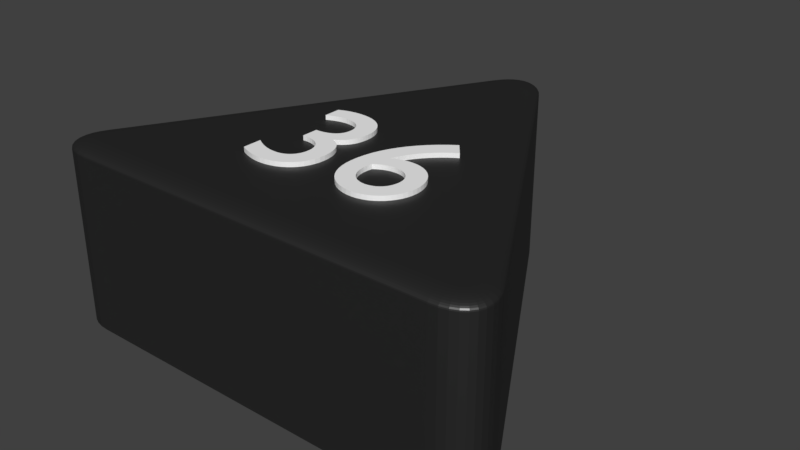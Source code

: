 # Source: dreieck_36_schwarz.blend  (saved by Blender 2.79.0; exported with 4.5.12 LTS)
import bpy
from mathutils import Matrix  # noqa: F401  (used for matrix-valued properties, if any)

bpy.ops.wm.read_factory_settings(use_empty=True)
scene = bpy.context.scene
scene.name = 'Scene'

# ---- collections
col_collection_1 = bpy.data.collections.new('Collection 1'); scene.collection.children.link(col_collection_1)

# ---- materials (node trees are filled in below, after node groups)
mat_material_001 = bpy.data.materials.new('Material.001')
mat_material_001.alpha_threshold = 0.0
mat_material_001.roughness = 0.5
mat_material_005 = bpy.data.materials.new('Material.005')
mat_material_005.alpha_threshold = 0.0
mat_material_005.roughness = 0.5
mat_material_006 = bpy.data.materials.new('Material.006')
mat_material_006.alpha_threshold = 0.0
mat_material_006.roughness = 0.5

# ---- material node trees
mat_material_001.use_nodes = True; mat_material_001.node_tree.nodes.clear()
_N = mat_material_001.node_tree.nodes; _L = mat_material_001.node_tree.links
n0 = _N.new('ShaderNodeBsdfDiffuse'); n0.name = 'Diffuse BSDF'; n0.location = (10, 300)
n0.inputs[0].default_value = (0.01298, 0.01298, 0.01298, 1.0)
n1 = _N.new('ShaderNodeOutputMaterial'); n1.name = 'Material Output'; n1.location = (383, 229)
n2 = _N.new('ShaderNodeBsdfAnisotropic'); n2.name = 'Glossy BSDF'; n2.location = (9, 167)
n2.distribution = 'GGX'
n2.inputs[1].default_value = 0.4472
n3 = _N.new('ShaderNodeMixShader'); n3.name = 'Mix Shader'; n3.location = (208, 244)
n3.inputs[0].default_value = 0.1
_L.new(n0.outputs[0], n3.inputs[1])
_L.new(n2.outputs[0], n3.inputs[2])
_L.new(n3.outputs[0], n1.inputs[0])
n1.is_active_output = True
mat_material_005.use_nodes = True; mat_material_005.node_tree.nodes.clear()
_N = mat_material_005.node_tree.nodes; _L = mat_material_005.node_tree.links
n0 = _N.new('ShaderNodeBsdfDiffuse'); n0.name = 'Diffuse BSDF'; n0.location = (10, 300)
n0.inputs[0].default_value = (1.0, 1.0, 1.0, 1.0)
n1 = _N.new('ShaderNodeOutputMaterial'); n1.name = 'Material Output'; n1.location = (383, 229)
n2 = _N.new('ShaderNodeBsdfAnisotropic'); n2.name = 'Glossy BSDF'; n2.location = (9, 167)
n2.distribution = 'GGX'
n2.inputs[1].default_value = 0.4472
n3 = _N.new('ShaderNodeMixShader'); n3.name = 'Mix Shader'; n3.location = (208, 244)
n3.inputs[0].default_value = 0.1
_L.new(n0.outputs[0], n3.inputs[1])
_L.new(n2.outputs[0], n3.inputs[2])
_L.new(n3.outputs[0], n1.inputs[0])
n1.is_active_output = True
mat_material_006.use_nodes = True; mat_material_006.node_tree.nodes.clear()
_N = mat_material_006.node_tree.nodes; _L = mat_material_006.node_tree.links
n0 = _N.new('ShaderNodeOutputMaterial'); n0.name = 'Material Output'; n0.location = (412, 300)
n1 = _N.new('ShaderNodeBsdfDiffuse'); n1.name = 'Diffuse BSDF'; n1.location = (-38, 472)
n1.inputs[0].default_value = (1.0, 1.0, 1.0, 1.0)
n2 = _N.new('ShaderNodeMixShader'); n2.name = 'Mix Shader'; n2.location = (192, 357)
n2.inputs[0].default_value = 0.1
n3 = _N.new('ShaderNodeBsdfAnisotropic'); n3.name = 'Glossy BSDF'; n3.location = (-35, 216)
n3.distribution = 'GGX'
n3.inputs[1].default_value = 0.4472
_L.new(n1.outputs[0], n2.inputs[1])
_L.new(n2.outputs[0], n0.inputs[0])
_L.new(n3.outputs[0], n2.inputs[2])
n0.is_active_output = True

# ---- world
world_world = bpy.data.worlds.new('World'); scene.world = world_world
world_world.color = (0.05088, 0.05088, 0.05088)
world_world.use_sun_shadow = False
world_world.sun_shadow_jitter_overblur = 0.0
world_world.cycles.sampling_method = 'MANUAL'

# ---- meshes
me_cylinder = bpy.data.meshes.new('Cylinder')
me_cylinder.from_pydata([(-0.1, 0.8268, -1.0), (0.1, 0.8268, -1.0), (-0.08313, 0.8518, -1.0), (-0.0642, 0.8718, -1.0), (-0.0437, 0.8866, -1.0), (-0.02212, 0.8955, -1.0), (-7.451e-09, 0.8985, -1.0), (0.02212, 0.8955, -1.0), (0.0437, 0.8866, -1.0), (0.0642, 0.8718, -1.0), (0.08313, 0.8518, -1.0), (0.766, -0.3268, -1.0), (0.666, -0.5, -1.0), (0.7792, -0.3539, -1.0), (0.7871, -0.3803, -1.0), (0.7896, -0.4054, -1.0), (0.7866, -0.4286, -1.0), (0.7782, -0.4493, -1.0), (0.7645, -0.4669, -1.0), (0.7459, -0.4811, -1.0), (0.7229, -0.4915, -1.0), (0.6961, -0.4979, -1.0), (-0.666, -0.5, -1.0), (-0.766, -0.3268, -1.0), (-0.6961, -0.4979, -1.0), (-0.7229, -0.4915, -1.0), (-0.7459, -0.4811, -1.0), (-0.7645, -0.4669, -1.0), (-0.7782, -0.4493, -1.0), (-0.7866, -0.4286, -1.0), (-0.7896, -0.4054, -1.0), (-0.7871, -0.3803, -1.0), (-0.7792, -0.3539, -1.0), (0.03214, 0.7843, 1.0), (0.1, 0.8268, 0.92), (0.04275, 0.791, 0.999), (0.05311, 0.7975, 0.9961), (0.06295, 0.8036, 0.9913), (0.07203, 0.8093, 0.9847), (0.08012, 0.8144, 0.9766), (0.08704, 0.8187, 0.967), (0.0926, 0.8222, 0.9563), (0.09668, 0.8247, 0.9447), (0.09916, 0.8263, 0.9325), (-0.03214, 0.7843, 1.0), (-0.1, 0.8268, 0.92), (-0.04275, 0.791, 0.999), (-0.05311, 0.7975, 0.9961), (-0.06295, 0.8036, 0.9913), (-0.07203, 0.8093, 0.9847), (-0.08012, 0.8144, 0.9766), (-0.08704, 0.8187, 0.967), (-0.0926, 0.8222, 0.9563), (-0.09668, 0.8247, 0.9447), (-0.09916, 0.8263, 0.9325), (0.02047, 0.8016, 1.0), (0.08313, 0.8518, 0.92), (0.03027, 0.8094, 0.999), (0.03983, 0.8171, 0.9961), (0.04891, 0.8244, 0.9913), (0.0573, 0.8311, 0.9847), (0.06477, 0.8371, 0.9766), (0.07116, 0.8422, 0.967), (0.0763, 0.8463, 0.9563), (0.08006, 0.8493, 0.9447), (0.08235, 0.8511, 0.9325), (0.01128, 0.8113, 1.0), (0.0642, 0.8718, 0.92), (0.01956, 0.8208, 0.999), (0.02764, 0.83, 0.9961), (0.03531, 0.8388, 0.9913), (0.04239, 0.8469, 0.9847), (0.0487, 0.8541, 0.9766), (0.0541, 0.8603, 0.967), (0.05844, 0.8652, 0.9563), (0.06161, 0.8689, 0.9447), (0.06355, 0.8711, 0.9325), (0.004518, 0.8162, 1.0), (0.0437, 0.8866, 0.92), (0.01065, 0.8272, 0.999), (0.01663, 0.8379, 0.9961), (0.02231, 0.8481, 0.9913), (0.02755, 0.8576, 0.9847), (0.03222, 0.8659, 0.9766), (0.03622, 0.8731, 0.967), (0.03943, 0.8789, 0.9563), (0.04178, 0.8831, 0.9447), (0.04322, 0.8857, 0.9325), (0.001011, 0.8177, 1.0), (0.02212, 0.8955, 0.92), (0.004314, 0.8298, 0.999), (0.007535, 0.8417, 0.9961), (0.0106, 0.853, 0.9913), (0.01342, 0.8634, 0.9847), (0.01594, 0.8727, 0.9766), (0.01809, 0.8807, 0.967), (0.01982, 0.887, 0.9563), (0.02109, 0.8917, 0.9447), (0.02186, 0.8946, 0.9325), (-1.397e-08, 0.8178, 1.0), (-7.451e-09, 0.8985, 0.92), (-1.298e-08, 0.8304, 0.999), (-1.199e-08, 0.8427, 0.9961), (-1.106e-08, 0.8545, 0.9913), (-1.024e-08, 0.8653, 0.9847), (-9.313e-09, 0.8749, 0.9766), (-8.615e-09, 0.8831, 0.967), (-8.149e-09, 0.8897, 0.9563), (-7.8e-09, 0.8946, 0.9447), (-7.567e-09, 0.8975, 0.9325), (-0.001011, 0.8177, 1.0), (-0.02212, 0.8955, 0.92), (-0.004314, 0.8298, 0.999), (-0.007535, 0.8417, 0.9961), (-0.0106, 0.853, 0.9913), (-0.01342, 0.8634, 0.9847), (-0.01594, 0.8727, 0.9766), (-0.01809, 0.8807, 0.967), (-0.01982, 0.887, 0.9563), (-0.02109, 0.8917, 0.9447), (-0.02186, 0.8946, 0.9325), (-0.004518, 0.8162, 1.0), (-0.0437, 0.8866, 0.92), (-0.01065, 0.8272, 0.999), (-0.01663, 0.8379, 0.9961), (-0.02231, 0.8481, 0.9913), (-0.02755, 0.8576, 0.9847), (-0.03222, 0.8659, 0.9766), (-0.03622, 0.8731, 0.967), (-0.03943, 0.8789, 0.9563), (-0.04178, 0.8831, 0.9447), (-0.04322, 0.8857, 0.9325), (-0.01128, 0.8113, 1.0), (-0.0642, 0.8718, 0.92), (-0.01956, 0.8208, 0.999), (-0.02764, 0.83, 0.9961), (-0.03531, 0.8388, 0.9913), (-0.04239, 0.8469, 0.9847), (-0.0487, 0.8541, 0.9766), (-0.0541, 0.8603, 0.967), (-0.05844, 0.8652, 0.9563), (-0.06161, 0.8689, 0.9447), (-0.06355, 0.8711, 0.9325), (-0.02047, 0.8016, 1.0), (-0.08313, 0.8518, 0.92), (-0.03027, 0.8094, 0.999), (-0.03983, 0.8171, 0.9961), (-0.04891, 0.8244, 0.9913), (-0.0573, 0.8311, 0.9847), (-0.06477, 0.8371, 0.9766), (-0.07116, 0.8422, 0.967), (-0.0763, 0.8463, 0.9563), (-0.08006, 0.8493, 0.9447), (-0.08235, 0.8511, 0.9325), (0.6632, -0.42, 1.0), (0.666, -0.5, 0.92), (0.6636, -0.4325, 0.999), (0.6641, -0.4447, 0.9961), (0.6645, -0.4563, 0.9913), (0.6649, -0.467, 0.9847), (0.6652, -0.4766, 0.9766), (0.6655, -0.4847, 0.967), (0.6657, -0.4913, 0.9563), (0.6659, -0.4961, 0.9447), (0.666, -0.499, 0.9325), (0.6953, -0.3643, 1.0), (0.766, -0.3268, 0.92), (0.7064, -0.3585, 0.999), (0.7172, -0.3527, 0.9961), (0.7274, -0.3473, 0.9913), (0.7369, -0.3423, 0.9847), (0.7453, -0.3378, 0.9766), (0.7525, -0.334, 0.967), (0.7583, -0.3309, 0.9563), (0.7626, -0.3286, 0.9447), (0.7652, -0.3273, 0.9325), (0.684, -0.4185, 1.0), (0.6961, -0.4979, 0.92), (0.6859, -0.4309, 0.999), (0.6877, -0.443, 0.9961), (0.6895, -0.4545, 0.9913), (0.6911, -0.4652, 0.9847), (0.6925, -0.4746, 0.9766), (0.6938, -0.4827, 0.967), (0.6948, -0.4892, 0.9563), (0.6955, -0.494, 0.9447), (0.6959, -0.4969, 0.9325), (0.697, -0.4154, 1.0), (0.7229, -0.4915, 0.92), (0.7011, -0.4273, 0.999), (0.705, -0.439, 0.9961), (0.7088, -0.45, 0.9913), (0.7122, -0.4602, 0.9847), (0.7153, -0.4692, 0.9766), (0.718, -0.477, 0.967), (0.7201, -0.4832, 0.9563), (0.7217, -0.4878, 0.9447), (0.7226, -0.4906, 0.9325), (0.7046, -0.412, 1.0), (0.7459, -0.4811, 0.92), (0.7111, -0.4228, 0.999), (0.7174, -0.4334, 0.9961), (0.7234, -0.4434, 0.9913), (0.7289, -0.4526, 0.9847), (0.7338, -0.4609, 0.9766), (0.738, -0.4679, 0.967), (0.7414, -0.4736, 0.9563), (0.7439, -0.4777, 0.9447), (0.7454, -0.4803, 0.9325), (0.7076, -0.4097, 1.0), (0.7645, -0.4669, 0.92), (0.7165, -0.4187, 0.999), (0.7252, -0.4274, 0.9961), (0.7334, -0.4357, 0.9913), (0.741, -0.4433, 0.9847), (0.7478, -0.4502, 0.9766), (0.7536, -0.456, 0.967), (0.7583, -0.4607, 0.9563), (0.7617, -0.4641, 0.9447), (0.7638, -0.4662, 0.9325), (0.7082, -0.4089, 1.0), (0.7782, -0.4493, 0.92), (0.7192, -0.4152, 0.999), (0.7298, -0.4214, 0.9961), (0.74, -0.4272, 0.9913), (0.7493, -0.4326, 0.9847), (0.7577, -0.4374, 0.9766), (0.7648, -0.4416, 0.967), (0.7705, -0.4449, 0.9563), (0.7747, -0.4473, 0.9447), (0.7773, -0.4488, 0.9325), (0.7086, -0.408, 1.0), (0.7866, -0.4286, 0.92), (0.7208, -0.4112, 0.999), (0.7327, -0.4143, 0.9961), (0.744, -0.4173, 0.9913), (0.7545, -0.4201, 0.9847), (0.7638, -0.4226, 0.9766), (0.7717, -0.4247, 0.967), (0.7781, -0.4264, 0.9563), (0.7828, -0.4276, 0.9447), (0.7856, -0.4283, 0.9325), (0.7091, -0.4042, 1.0), (0.7896, -0.4054, 0.92), (0.7217, -0.4044, 0.999), (0.734, -0.4046, 0.9961), (0.7457, -0.4048, 0.9913), (0.7564, -0.4049, 0.9847), (0.766, -0.4051, 0.9766), (0.7742, -0.4052, 0.967), (0.7809, -0.4053, 0.9563), (0.7857, -0.4054, 0.9447), (0.7886, -0.4054, 0.9325), (0.7083, -0.3959, 1.0), (0.7871, -0.3803, 0.92), (0.7206, -0.3935, 0.999), (0.7327, -0.3911, 0.9961), (0.7441, -0.3888, 0.9913), (0.7546, -0.3867, 0.9847), (0.764, -0.3849, 0.9766), (0.7721, -0.3833, 0.967), (0.7785, -0.382, 0.9563), (0.7833, -0.3811, 0.9447), (0.7862, -0.3805, 0.9325), (0.7044, -0.3831, 1.0), (0.7792, -0.3539, 0.92), (0.7161, -0.3785, 0.999), (0.7275, -0.3741, 0.9961), (0.7384, -0.3698, 0.9913), (0.7484, -0.3659, 0.9847), (0.7573, -0.3624, 0.9766), (0.7649, -0.3595, 0.967), (0.7711, -0.3571, 0.9563), (0.7755, -0.3553, 0.9447), (0.7783, -0.3542, 0.9325), (-0.6953, -0.3643, 1.0), (-0.766, -0.3268, 0.92), (-0.7064, -0.3585, 0.999), (-0.7172, -0.3527, 0.9961), (-0.7274, -0.3473, 0.9913), (-0.7369, -0.3423, 0.9847), (-0.7453, -0.3378, 0.9766), (-0.7525, -0.334, 0.967), (-0.7583, -0.3309, 0.9563), (-0.7626, -0.3286, 0.9447), (-0.7652, -0.3273, 0.9325), (-0.6632, -0.42, 1.0), (-0.666, -0.5, 0.92), (-0.6636, -0.4325, 0.999), (-0.6641, -0.4447, 0.9961), (-0.6645, -0.4563, 0.9913), (-0.6649, -0.467, 0.9847), (-0.6652, -0.4766, 0.9766), (-0.6655, -0.4847, 0.967), (-0.6657, -0.4913, 0.9563), (-0.6659, -0.4961, 0.9447), (-0.666, -0.499, 0.9325), (-0.7044, -0.3831, 1.0), (-0.7792, -0.3539, 0.92), (-0.7161, -0.3785, 0.999), (-0.7275, -0.3741, 0.9961), (-0.7384, -0.3698, 0.9913), (-0.7484, -0.3659, 0.9847), (-0.7573, -0.3624, 0.9766), (-0.7649, -0.3595, 0.967), (-0.7711, -0.3571, 0.9563), (-0.7755, -0.3553, 0.9447), (-0.7783, -0.3542, 0.9325), (-0.7083, -0.3959, 1.0), (-0.7871, -0.3803, 0.92), (-0.7206, -0.3935, 0.999), (-0.7327, -0.3911, 0.9961), (-0.7441, -0.3888, 0.9913), (-0.7546, -0.3867, 0.9847), (-0.764, -0.3849, 0.9766), (-0.7721, -0.3833, 0.967), (-0.7785, -0.382, 0.9563), (-0.7833, -0.3811, 0.9447), (-0.7862, -0.3805, 0.9325), (-0.7091, -0.4042, 1.0), (-0.7896, -0.4054, 0.92), (-0.7217, -0.4044, 0.999), (-0.734, -0.4046, 0.9961), (-0.7457, -0.4048, 0.9913), (-0.7564, -0.4049, 0.9847), (-0.766, -0.4051, 0.9766), (-0.7742, -0.4052, 0.967), (-0.7809, -0.4053, 0.9563), (-0.7857, -0.4054, 0.9447), (-0.7886, -0.4054, 0.9325), (-0.7086, -0.408, 1.0), (-0.7866, -0.4286, 0.92), (-0.7208, -0.4112, 0.999), (-0.7327, -0.4143, 0.9961), (-0.744, -0.4173, 0.9913), (-0.7545, -0.4201, 0.9847), (-0.7638, -0.4226, 0.9766), (-0.7717, -0.4247, 0.967), (-0.7781, -0.4264, 0.9563), (-0.7828, -0.4276, 0.9447), (-0.7856, -0.4283, 0.9325), (-0.7082, -0.4089, 1.0), (-0.7782, -0.4493, 0.92), (-0.7192, -0.4152, 0.999), (-0.7298, -0.4214, 0.9961), (-0.74, -0.4272, 0.9913), (-0.7493, -0.4326, 0.9847), (-0.7577, -0.4374, 0.9766), (-0.7648, -0.4416, 0.967), (-0.7705, -0.4449, 0.9563), (-0.7747, -0.4473, 0.9447), (-0.7773, -0.4488, 0.9325), (-0.7076, -0.4097, 1.0), (-0.7645, -0.4669, 0.92), (-0.7165, -0.4187, 0.999), (-0.7252, -0.4274, 0.9961), (-0.7334, -0.4357, 0.9913), (-0.741, -0.4433, 0.9847), (-0.7478, -0.4502, 0.9766), (-0.7536, -0.456, 0.967), (-0.7583, -0.4607, 0.9563), (-0.7617, -0.4641, 0.9447), (-0.7638, -0.4662, 0.9325), (-0.7046, -0.412, 1.0), (-0.7459, -0.4811, 0.92), (-0.7111, -0.4228, 0.999), (-0.7174, -0.4334, 0.9961), (-0.7234, -0.4434, 0.9913), (-0.7289, -0.4526, 0.9847), (-0.7338, -0.4609, 0.9766), (-0.738, -0.4679, 0.967), (-0.7414, -0.4736, 0.9563), (-0.7439, -0.4777, 0.9447), (-0.7454, -0.4803, 0.9325), (-0.697, -0.4154, 1.0), (-0.7229, -0.4915, 0.92), (-0.7011, -0.4273, 0.999), (-0.705, -0.439, 0.9961), (-0.7088, -0.45, 0.9913), (-0.7122, -0.4602, 0.9847), (-0.7153, -0.4692, 0.9766), (-0.718, -0.477, 0.967), (-0.7201, -0.4832, 0.9563), (-0.7217, -0.4878, 0.9447), (-0.7226, -0.4906, 0.9325), (-0.684, -0.4185, 1.0), (-0.6961, -0.4979, 0.92), (-0.6859, -0.4309, 0.999), (-0.6877, -0.443, 0.9961), (-0.6895, -0.4545, 0.9913), (-0.6911, -0.4652, 0.9847), (-0.6925, -0.4746, 0.9766), (-0.6938, -0.4827, 0.967), (-0.6948, -0.4892, 0.9563), (-0.6955, -0.494, 0.9447), (-0.6959, -0.4969, 0.9325), (0.2102, 0.2255, 1.05), (0.183, 0.206, 1.05), (0.1579, 0.1852, 1.05), (0.1351, 0.1633, 1.05), (0.1146, 0.1403, 1.05), (0.0963, 0.1164, 1.05), (0.08037, 0.09169, 1.05), (0.06679, 0.06627, 1.05), (0.05561, 0.04026, 1.05), (0.04686, 0.01376, 1.05), (0.04056, -0.01312, 1.05), (0.03676, -0.04028, 1.05), (0.03549, -0.06759, 1.05), (0.03666, -0.09, 1.05), (0.0401, -0.1111, 1.05), (0.0457, -0.1307, 1.05), (0.05336, -0.1487, 1.05), (0.06298, -0.1651, 1.05), (0.07445, -0.1796, 1.05), (0.08766, -0.1922, 1.05), (0.1025, -0.2028, 1.05), (0.1189, -0.2112, 1.05), (0.1367, -0.2174, 1.05), (0.1559, -0.2212, 1.05), (0.1763, -0.2225, 1.05), (0.1935, -0.2213, 1.05), (0.21, -0.2177, 1.05), (0.2258, -0.2121, 1.05), (0.2406, -0.2044, 1.05), (0.2543, -0.1949, 1.05), (0.2668, -0.1838, 1.05), (0.2777, -0.1712, 1.05), (0.2871, -0.1573, 1.05), (0.2946, -0.1423, 1.05), (0.3002, -0.1262, 1.05), (0.3037, -0.1094, 1.05), (0.3049, -0.09191, 1.05), (0.3039, -0.07421, 1.05), (0.3007, -0.05737, 1.05), (0.2956, -0.0415, 1.05), (0.2887, -0.02675, 1.05), (0.2801, -0.01324, 1.05), (0.27, -0.001112, 1.05), (0.2583, 0.009513, 1.05), (0.2454, 0.0185, 1.05), (0.2312, 0.02572, 1.05), (0.216, 0.03104, 1.05), (0.1997, 0.03432, 1.05), (0.1827, 0.03545, 1.05), (0.1756, 0.03527, 1.05), (0.1688, 0.03474, 1.05), (0.1623, 0.03391, 1.05), (0.156, 0.03279, 1.05), (0.1499, 0.03143, 1.05), (0.1441, 0.02985, 1.05), (0.1386, 0.02808, 1.05), (0.1332, 0.02616, 1.05), (0.1281, 0.02411, 1.05), (0.1233, 0.02197, 1.05), (0.1186, 0.01976, 1.05), (0.1142, 0.01753, 1.05), (0.1194, 0.03276, 1.05), (0.1261, 0.048, 1.05), (0.134, 0.06314, 1.05), (0.1432, 0.07807, 1.05), (0.1535, 0.09269, 1.05), (0.1648, 0.1069, 1.05), (0.177, 0.1206, 1.05), (0.19, 0.1336, 1.05), (0.2037, 0.146, 1.05), (0.218, 0.1575, 1.05), (0.2328, 0.168, 1.05), (0.248, 0.1775, 1.05), (0.1008, -0.04711, 1.05), (0.1074, -0.04289, 1.05), (0.1136, -0.03918, 1.05), (0.1194, -0.03595, 1.05), (0.1249, -0.03317, 1.05), (0.1303, -0.03082, 1.05), (0.1356, -0.02887, 1.05), (0.1408, -0.02729, 1.05), (0.1461, -0.02606, 1.05), (0.1516, -0.02515, 1.05), (0.1573, -0.02453, 1.05), (0.1634, -0.02418, 1.05), (0.1699, -0.02407, 1.05), (0.18, -0.02466, 1.05), (0.1897, -0.02638, 1.05), (0.1987, -0.02917, 1.05), (0.2071, -0.03296, 1.05), (0.2148, -0.03768, 1.05), (0.2216, -0.04327, 1.05), (0.2276, -0.04966, 1.05), (0.2327, -0.05678, 1.05), (0.2368, -0.06457, 1.05), (0.2397, -0.07296, 1.05), (0.2416, -0.08188, 1.05), (0.2422, -0.09127, 1.05), (0.2416, -0.1017, 1.05), (0.2399, -0.1115, 1.05), (0.2372, -0.1206, 1.05), (0.2334, -0.1289, 1.05), (0.2286, -0.1365, 1.05), (0.2229, -0.1432, 1.05), (0.2164, -0.149, 1.05), (0.209, -0.1539, 1.05), (0.2009, -0.1578, 1.05), (0.1921, -0.1606, 1.05), (0.1826, -0.1624, 1.05), (0.1724, -0.163, 1.05), (0.1612, -0.162, 1.05), (0.1502, -0.1593, 1.05), (0.1397, -0.1549, 1.05), (0.13, -0.1488, 1.05), (0.1211, -0.1412, 1.05), (0.1133, -0.1319, 1.05), (0.1068, -0.1212, 1.05), (0.1019, -0.109, 1.05), (0.09856, -0.09545, 1.05), (0.09714, -0.08058, 1.05), (0.09782, -0.06445, 1.05), (0.2102, 0.2255, 0.95), (0.183, 0.206, 0.95), (0.1579, 0.1852, 0.95), (0.1351, 0.1633, 0.95), (0.1146, 0.1403, 0.95), (0.0963, 0.1164, 0.95), (0.08037, 0.09169, 0.95), (0.06679, 0.06627, 0.95), (0.05561, 0.04026, 0.95), (0.04686, 0.01376, 0.95), (0.04056, -0.01312, 0.95), (0.03676, -0.04028, 0.95), (0.03549, -0.06759, 0.95), (0.03666, -0.09, 0.95), (0.0401, -0.1111, 0.95), (0.0457, -0.1307, 0.95), (0.05336, -0.1487, 0.95), (0.06298, -0.1651, 0.95), (0.07445, -0.1796, 0.95), (0.08766, -0.1922, 0.95), (0.1025, -0.2028, 0.95), (0.1189, -0.2112, 0.95), (0.1367, -0.2174, 0.95), (0.1559, -0.2212, 0.95), (0.1763, -0.2225, 0.95), (0.1935, -0.2213, 0.95), (0.21, -0.2177, 0.95), (0.2258, -0.2121, 0.95), (0.2406, -0.2044, 0.95), (0.2543, -0.1949, 0.95), (0.2668, -0.1838, 0.95), (0.2777, -0.1712, 0.95), (0.2871, -0.1573, 0.95), (0.2946, -0.1423, 0.95), (0.3002, -0.1262, 0.95), (0.3037, -0.1094, 0.95), (0.3049, -0.09191, 0.95), (0.3039, -0.07421, 0.95), (0.3007, -0.05737, 0.95), (0.2956, -0.0415, 0.95), (0.2887, -0.02675, 0.95), (0.2801, -0.01324, 0.95), (0.27, -0.001112, 0.95), (0.2583, 0.009513, 0.95), (0.2454, 0.0185, 0.95), (0.2312, 0.02572, 0.95), (0.216, 0.03104, 0.95), (0.1997, 0.03432, 0.95), (0.1827, 0.03545, 0.95), (0.1756, 0.03527, 0.95), (0.1688, 0.03474, 0.95), (0.1623, 0.03391, 0.95), (0.156, 0.03279, 0.95), (0.1499, 0.03143, 0.95), (0.1441, 0.02985, 0.95), (0.1386, 0.02808, 0.95), (0.1332, 0.02616, 0.95), (0.1281, 0.02411, 0.95), (0.1233, 0.02197, 0.95), (0.1186, 0.01976, 0.95), (0.1142, 0.01753, 0.95), (0.1194, 0.03276, 0.95), (0.1261, 0.048, 0.95), (0.134, 0.06314, 0.95), (0.1432, 0.07807, 0.95), (0.1535, 0.09269, 0.95), (0.1648, 0.1069, 0.95), (0.177, 0.1206, 0.95), (0.19, 0.1336, 0.95), (0.2037, 0.146, 0.95), (0.218, 0.1575, 0.95), (0.2328, 0.168, 0.95), (0.248, 0.1775, 0.95), (0.1008, -0.04711, 0.95), (0.1074, -0.04289, 0.95), (0.1136, -0.03918, 0.95), (0.1194, -0.03595, 0.95), (0.1249, -0.03317, 0.95), (0.1303, -0.03082, 0.95), (0.1356, -0.02887, 0.95), (0.1408, -0.02729, 0.95), (0.1461, -0.02606, 0.95), (0.1516, -0.02515, 0.95), (0.1573, -0.02453, 0.95), (0.1634, -0.02418, 0.95), (0.1699, -0.02407, 0.95), (0.18, -0.02466, 0.95), (0.1897, -0.02638, 0.95), (0.1987, -0.02917, 0.95), (0.2071, -0.03296, 0.95), (0.2148, -0.03768, 0.95), (0.2216, -0.04327, 0.95), (0.2276, -0.04966, 0.95), (0.2327, -0.05678, 0.95), (0.2368, -0.06457, 0.95), (0.2397, -0.07296, 0.95), (0.2416, -0.08188, 0.95), (0.2422, -0.09127, 0.95), (0.2416, -0.1017, 0.95), (0.2399, -0.1115, 0.95), (0.2372, -0.1206, 0.95), (0.2334, -0.1289, 0.95), (0.2286, -0.1365, 0.95), (0.2229, -0.1432, 0.95), (0.2164, -0.149, 0.95), (0.209, -0.1539, 0.95), (0.2009, -0.1578, 0.95), (0.1921, -0.1606, 0.95), (0.1826, -0.1624, 0.95), (0.1724, -0.163, 0.95), (0.1612, -0.162, 0.95), (0.1502, -0.1593, 0.95), (0.1397, -0.1549, 0.95), (0.13, -0.1488, 0.95), (0.1211, -0.1412, 0.95), (0.1133, -0.1319, 0.95), (0.1068, -0.1212, 0.95), (0.1019, -0.109, 0.95), (0.09856, -0.09545, 0.95), (0.09714, -0.08058, 0.95), (0.09782, -0.06445, 0.95), (-0.2667, 0.1479, 1.05), (-0.2594, 0.1511, 1.05), (-0.2524, 0.154, 1.05), (-0.2457, 0.1565, 1.05), (-0.2393, 0.1587, 1.05), (-0.2332, 0.1606, 1.05), (-0.2272, 0.1622, 1.05), (-0.2213, 0.1636, 1.05), (-0.2156, 0.1647, 1.05), (-0.2098, 0.1655, 1.05), (-0.2041, 0.166, 1.05), (-0.1983, 0.1664, 1.05), (-0.1925, 0.1665, 1.05), (-0.1813, 0.166, 1.05), (-0.1709, 0.1645, 1.05), (-0.1612, 0.162, 1.05), (-0.1524, 0.1585, 1.05), (-0.1445, 0.1542, 1.05), (-0.1374, 0.149, 1.05), (-0.1314, 0.1429, 1.05), (-0.1263, 0.1361, 1.05), (-0.1223, 0.1284, 1.05), (-0.1193, 0.12, 1.05), (-0.1175, 0.111, 1.05), (-0.1169, 0.1012, 1.05), (-0.1175, 0.09162, 1.05), (-0.1193, 0.08274, 1.05), (-0.1223, 0.07457, 1.05), (-0.1265, 0.06714, 1.05), (-0.1319, 0.0605, 1.05), (-0.1385, 0.05465, 1.05), (-0.1463, 0.04962, 1.05), (-0.1553, 0.04546, 1.05), (-0.1655, 0.04217, 1.05), (-0.1769, 0.03978, 1.05), (-0.1895, 0.03834, 1.05), (-0.2033, 0.03785, 1.05), (-0.2033, -0.01975, 1.05), (-0.1885, -0.0197, 1.05), (-0.1749, -0.02107, 1.05), (-0.1626, -0.02377, 1.05), (-0.1515, -0.02772, 1.05), (-0.1418, -0.03281, 1.05), (-0.1333, -0.03895, 1.05), (-0.1262, -0.04606, 1.05), (-0.1203, -0.05403, 1.05), (-0.1158, -0.06277, 1.05), (-0.1125, -0.0722, 1.05), (-0.1106, -0.08221, 1.05), (-0.1099, -0.09271, 1.05), (-0.1105, -0.103, 1.05), (-0.1121, -0.1125, 1.05), (-0.1149, -0.1214, 1.05), (-0.1186, -0.1296, 1.05), (-0.1234, -0.1369, 1.05), (-0.129, -0.1434, 1.05), (-0.1356, -0.1491, 1.05), (-0.143, -0.1538, 1.05), (-0.1512, -0.1575, 1.05), (-0.1602, -0.1602, 1.05), (-0.1699, -0.1619, 1.05), (-0.1803, -0.1625, 1.05), (-0.1883, -0.1622, 1.05), (-0.1963, -0.1616, 1.05), (-0.2043, -0.1604, 1.05), (-0.2124, -0.1588, 1.05), (-0.2204, -0.1568, 1.05), (-0.2285, -0.1542, 1.05), (-0.2366, -0.1512, 1.05), (-0.2447, -0.1478, 1.05), (-0.2528, -0.1438, 1.05), (-0.261, -0.1394, 1.05), (-0.2693, -0.1346, 1.05), (-0.2776, -0.1292, 1.05), (-0.2776, -0.197, 1.05), (-0.2697, -0.2009, 1.05), (-0.2619, -0.2044, 1.05), (-0.2541, -0.2077, 1.05), (-0.2463, -0.2106, 1.05), (-0.2385, -0.2132, 1.05), (-0.2307, -0.2155, 1.05), (-0.223, -0.2175, 1.05), (-0.2152, -0.2191, 1.05), (-0.2076, -0.2203, 1.05), (-0.1999, -0.2213, 1.05), (-0.1923, -0.2218, 1.05), (-0.1848, -0.222, 1.05), (-0.1651, -0.2209, 1.05), (-0.1466, -0.2176, 1.05), (-0.1293, -0.2123, 1.05), (-0.1133, -0.205, 1.05), (-0.09872, -0.1959, 1.05), (-0.08574, -0.185, 1.05), (-0.07444, -0.1726, 1.05), (-0.06494, -0.1586, 1.05), (-0.05734, -0.1432, 1.05), (-0.05178, -0.1264, 1.05), (-0.04835, -0.1085, 1.05), (-0.04718, -0.08951, 1.05), (-0.04759, -0.07832, 1.05), (-0.04881, -0.06721, 1.05), (-0.05086, -0.0563, 1.05), (-0.05377, -0.04571, 1.05), (-0.05755, -0.03554, 1.05), (-0.06222, -0.02591, 1.05), (-0.0678, -0.01694, 1.05), (-0.0743, -0.008731, 1.05), (-0.08174, -0.001403, 1.05), (-0.09015, 0.004932, 1.05), (-0.09953, 0.01016, 1.05), (-0.1099, 0.01417, 1.05), (-0.1005, 0.01974, 1.05), (-0.092, 0.0256, 1.05), (-0.08446, 0.03181, 1.05), (-0.07783, 0.03842, 1.05), (-0.07208, 0.04548, 1.05), (-0.06718, 0.05305, 1.05), (-0.06311, 0.06118, 1.05), (-0.05984, 0.06992, 1.05), (-0.05734, 0.07933, 1.05), (-0.05559, 0.08946, 1.05), (-0.05456, 0.1004, 1.05), (-0.05422, 0.1121, 1.05), (-0.05526, 0.1288, 1.05), (-0.05833, 0.1445, 1.05), (-0.06334, 0.159, 1.05), (-0.07022, 0.1723, 1.05), (-0.07889, 0.1843, 1.05), (-0.08926, 0.195, 1.05), (-0.1013, 0.2042, 1.05), (-0.1148, 0.2118, 1.05), (-0.1298, 0.2179, 1.05), (-0.1462, 0.2224, 1.05), (-0.1639, 0.2251, 1.05), (-0.1829, 0.226, 1.05), (-0.1909, 0.2259, 1.05), (-0.1986, 0.2255, 1.05), (-0.206, 0.2249, 1.05), (-0.2133, 0.224, 1.05), (-0.2203, 0.2229, 1.05), (-0.2272, 0.2215, 1.05), (-0.2339, 0.2199, 1.05), (-0.2406, 0.2179, 1.05), (-0.2471, 0.2157, 1.05), (-0.2536, 0.2133, 1.05), (-0.2602, 0.2105, 1.05), (-0.2667, 0.2074, 1.05), (-0.2667, 0.1479, 0.95), (-0.2594, 0.1511, 0.95), (-0.2524, 0.154, 0.95), (-0.2457, 0.1565, 0.95), (-0.2393, 0.1587, 0.95), (-0.2332, 0.1606, 0.95), (-0.2272, 0.1622, 0.95), (-0.2213, 0.1636, 0.95), (-0.2156, 0.1647, 0.95), (-0.2098, 0.1655, 0.95), (-0.2041, 0.166, 0.95), (-0.1983, 0.1664, 0.95), (-0.1925, 0.1665, 0.95), (-0.1813, 0.166, 0.95), (-0.1709, 0.1645, 0.95), (-0.1612, 0.162, 0.95), (-0.1524, 0.1585, 0.95), (-0.1445, 0.1542, 0.95), (-0.1374, 0.149, 0.95), (-0.1314, 0.1429, 0.95), (-0.1263, 0.1361, 0.95), (-0.1223, 0.1284, 0.95), (-0.1193, 0.12, 0.95), (-0.1175, 0.111, 0.95), (-0.1169, 0.1012, 0.95), (-0.1175, 0.09162, 0.95), (-0.1193, 0.08274, 0.95), (-0.1223, 0.07457, 0.95), (-0.1265, 0.06714, 0.95), (-0.1319, 0.0605, 0.95), (-0.1385, 0.05465, 0.95), (-0.1463, 0.04962, 0.95), (-0.1553, 0.04546, 0.95), (-0.1655, 0.04217, 0.95), (-0.1769, 0.03978, 0.95), (-0.1895, 0.03834, 0.95), (-0.2033, 0.03785, 0.95), (-0.2033, -0.01975, 0.95), (-0.1885, -0.0197, 0.95), (-0.1749, -0.02107, 0.95), (-0.1626, -0.02377, 0.95), (-0.1515, -0.02772, 0.95), (-0.1418, -0.03281, 0.95), (-0.1333, -0.03895, 0.95), (-0.1262, -0.04606, 0.95), (-0.1203, -0.05403, 0.95), (-0.1158, -0.06277, 0.95), (-0.1125, -0.0722, 0.95), (-0.1106, -0.08221, 0.95), (-0.1099, -0.09271, 0.95), (-0.1105, -0.103, 0.95), (-0.1121, -0.1125, 0.95), (-0.1149, -0.1214, 0.95), (-0.1186, -0.1296, 0.95), (-0.1234, -0.1369, 0.95), (-0.129, -0.1434, 0.95), (-0.1356, -0.1491, 0.95), (-0.143, -0.1538, 0.95), (-0.1512, -0.1575, 0.95), (-0.1602, -0.1602, 0.95), (-0.1699, -0.1619, 0.95), (-0.1803, -0.1625, 0.95), (-0.1883, -0.1622, 0.95), (-0.1963, -0.1616, 0.95), (-0.2043, -0.1604, 0.95), (-0.2124, -0.1588, 0.95), (-0.2204, -0.1568, 0.95), (-0.2285, -0.1542, 0.95), (-0.2366, -0.1512, 0.95), (-0.2447, -0.1478, 0.95), (-0.2528, -0.1438, 0.95), (-0.261, -0.1394, 0.95), (-0.2693, -0.1346, 0.95), (-0.2776, -0.1292, 0.95), (-0.2776, -0.197, 0.95), (-0.2697, -0.2009, 0.95), (-0.2619, -0.2044, 0.95), (-0.2541, -0.2077, 0.95), (-0.2463, -0.2106, 0.95), (-0.2385, -0.2132, 0.95), (-0.2307, -0.2155, 0.95), (-0.223, -0.2175, 0.95), (-0.2152, -0.2191, 0.95), (-0.2076, -0.2203, 0.95), (-0.1999, -0.2213, 0.95), (-0.1923, -0.2218, 0.95), (-0.1848, -0.222, 0.95), (-0.1651, -0.2209, 0.95), (-0.1466, -0.2176, 0.95), (-0.1293, -0.2123, 0.95), (-0.1133, -0.205, 0.95), (-0.09872, -0.1959, 0.95), (-0.08574, -0.185, 0.95), (-0.07444, -0.1726, 0.95), (-0.06494, -0.1586, 0.95), (-0.05734, -0.1432, 0.95), (-0.05178, -0.1264, 0.95), (-0.04835, -0.1085, 0.95), (-0.04718, -0.08951, 0.95), (-0.04759, -0.07832, 0.95), (-0.04881, -0.06721, 0.95), (-0.05086, -0.0563, 0.95), (-0.05377, -0.04571, 0.95), (-0.05755, -0.03554, 0.95), (-0.06222, -0.02591, 0.95), (-0.0678, -0.01694, 0.95), (-0.0743, -0.008731, 0.95), (-0.08174, -0.001403, 0.95), (-0.09015, 0.004932, 0.95), (-0.09953, 0.01016, 0.95), (-0.1099, 0.01417, 0.95), (-0.1005, 0.01974, 0.95), (-0.092, 0.0256, 0.95), (-0.08446, 0.03181, 0.95), (-0.07783, 0.03842, 0.95), (-0.07208, 0.04548, 0.95), (-0.06718, 0.05305, 0.95), (-0.06311, 0.06118, 0.95), (-0.05984, 0.06992, 0.95), (-0.05734, 0.07933, 0.95), (-0.05559, 0.08946, 0.95), (-0.05456, 0.1004, 0.95), (-0.05422, 0.1121, 0.95), (-0.05526, 0.1288, 0.95), (-0.05833, 0.1445, 0.95), (-0.06334, 0.159, 0.95), (-0.07022, 0.1723, 0.95), (-0.07889, 0.1843, 0.95), (-0.08926, 0.195, 0.95), (-0.1013, 0.2042, 0.95), (-0.1148, 0.2118, 0.95), (-0.1298, 0.2179, 0.95), (-0.1462, 0.2224, 0.95), (-0.1639, 0.2251, 0.95), (-0.1829, 0.226, 0.95), (-0.1909, 0.2259, 0.95), (-0.1986, 0.2255, 0.95), (-0.206, 0.2249, 0.95), (-0.2133, 0.224, 0.95), (-0.2203, 0.2229, 0.95), (-0.2272, 0.2215, 0.95), (-0.2339, 0.2199, 0.95), (-0.2406, 0.2179, 0.95), (-0.2471, 0.2157, 0.95), (-0.2536, 0.2133, 0.95), (-0.2602, 0.2105, 0.95), (-0.2667, 0.2074, 0.95)], [], [(9, 67, 56, 10), (265, 13, 11, 166), (0, 45, 144, 2), (154, 176, 187, 198, 209, 220, 231, 242, 253, 264, 165, 33, 55, 66, 77, 88, 99, 110, 121, 132, 143, 44, 275, 297, 308, 319, 330, 341, 352, 363, 374, 385, 286), (23, 276, 45, 0), (155, 12, 21, 177), (2, 144, 133, 3), (3, 133, 122, 4), (4, 122, 111, 5), (5, 111, 100, 6), (6, 100, 89, 7), (7, 89, 78, 8), (8, 78, 67, 9), (1, 34, 166, 11), (12, 155, 287, 22), (188, 20, 19, 199), (199, 19, 18, 210), (210, 18, 17, 221), (221, 17, 16, 232), (232, 16, 15, 243), (243, 15, 14, 254), (254, 14, 13, 265), (276, 23, 32, 298), (177, 21, 20, 188), (386, 24, 22, 287), (309, 31, 30, 320), (320, 30, 29, 331), (331, 29, 28, 342), (342, 28, 27, 353), (353, 27, 26, 364), (364, 26, 25, 375), (375, 25, 24, 386), (298, 32, 31, 309), (0, 2, 3, 4, 5, 6, 7, 8, 9, 10, 1, 11, 13, 14, 15, 16, 17, 18, 19, 20, 21, 12, 22, 24, 25, 26, 27, 28, 29, 30, 31, 32, 23), (44, 143, 145, 46), (46, 145, 146, 47), (47, 146, 147, 48), (48, 147, 148, 49), (49, 148, 149, 50), (50, 149, 150, 51), (51, 150, 151, 52), (52, 151, 152, 53), (53, 152, 153, 54), (54, 153, 144, 45), (143, 132, 134, 145), (145, 134, 135, 146), (146, 135, 136, 147), (147, 136, 137, 148), (148, 137, 138, 149), (149, 138, 139, 150), (150, 139, 140, 151), (151, 140, 141, 152), (152, 141, 142, 153), (153, 142, 133, 144), (132, 121, 123, 134), (134, 123, 124, 135), (135, 124, 125, 136), (136, 125, 126, 137), (137, 126, 127, 138), (138, 127, 128, 139), (139, 128, 129, 140), (140, 129, 130, 141), (141, 130, 131, 142), (142, 131, 122, 133), (121, 110, 112, 123), (123, 112, 113, 124), (124, 113, 114, 125), (125, 114, 115, 126), (126, 115, 116, 127), (127, 116, 117, 128), (128, 117, 118, 129), (129, 118, 119, 130), (130, 119, 120, 131), (131, 120, 111, 122), (110, 99, 101, 112), (112, 101, 102, 113), (113, 102, 103, 114), (114, 103, 104, 115), (115, 104, 105, 116), (116, 105, 106, 117), (117, 106, 107, 118), (118, 107, 108, 119), (119, 108, 109, 120), (120, 109, 100, 111), (99, 88, 90, 101), (101, 90, 91, 102), (102, 91, 92, 103), (103, 92, 93, 104), (104, 93, 94, 105), (105, 94, 95, 106), (106, 95, 96, 107), (107, 96, 97, 108), (108, 97, 98, 109), (109, 98, 89, 100), (88, 77, 79, 90), (90, 79, 80, 91), (91, 80, 81, 92), (92, 81, 82, 93), (93, 82, 83, 94), (94, 83, 84, 95), (95, 84, 85, 96), (96, 85, 86, 97), (97, 86, 87, 98), (98, 87, 78, 89), (77, 66, 68, 79), (79, 68, 69, 80), (80, 69, 70, 81), (81, 70, 71, 82), (82, 71, 72, 83), (83, 72, 73, 84), (84, 73, 74, 85), (85, 74, 75, 86), (86, 75, 76, 87), (87, 76, 67, 78), (66, 55, 57, 68), (68, 57, 58, 69), (69, 58, 59, 70), (70, 59, 60, 71), (71, 60, 61, 72), (72, 61, 62, 73), (73, 62, 63, 74), (74, 63, 64, 75), (75, 64, 65, 76), (76, 65, 56, 67), (55, 33, 35, 57), (57, 35, 36, 58), (58, 36, 37, 59), (59, 37, 38, 60), (60, 38, 39, 61), (61, 39, 40, 62), (62, 40, 41, 63), (63, 41, 42, 64), (64, 42, 43, 65), (65, 43, 34, 56), (176, 154, 156, 178), (178, 156, 157, 179), (179, 157, 158, 180), (180, 158, 159, 181), (181, 159, 160, 182), (182, 160, 161, 183), (183, 161, 162, 184), (184, 162, 163, 185), (185, 163, 164, 186), (186, 164, 155, 177), (187, 176, 178, 189), (189, 178, 179, 190), (190, 179, 180, 191), (191, 180, 181, 192), (192, 181, 182, 193), (193, 182, 183, 194), (194, 183, 184, 195), (195, 184, 185, 196), (196, 185, 186, 197), (197, 186, 177, 188), (198, 187, 189, 200), (200, 189, 190, 201), (201, 190, 191, 202), (202, 191, 192, 203), (203, 192, 193, 204), (204, 193, 194, 205), (205, 194, 195, 206), (206, 195, 196, 207), (207, 196, 197, 208), (208, 197, 188, 199), (209, 198, 200, 211), (211, 200, 201, 212), (212, 201, 202, 213), (213, 202, 203, 214), (214, 203, 204, 215), (215, 204, 205, 216), (216, 205, 206, 217), (217, 206, 207, 218), (218, 207, 208, 219), (219, 208, 199, 210), (220, 209, 211, 222), (222, 211, 212, 223), (223, 212, 213, 224), (224, 213, 214, 225), (225, 214, 215, 226), (226, 215, 216, 227), (227, 216, 217, 228), (228, 217, 218, 229), (229, 218, 219, 230), (230, 219, 210, 221), (231, 220, 222, 233), (233, 222, 223, 234), (234, 223, 224, 235), (235, 224, 225, 236), (236, 225, 226, 237), (237, 226, 227, 238), (238, 227, 228, 239), (239, 228, 229, 240), (240, 229, 230, 241), (241, 230, 221, 232), (242, 231, 233, 244), (244, 233, 234, 245), (245, 234, 235, 246), (246, 235, 236, 247), (247, 236, 237, 248), (248, 237, 238, 249), (249, 238, 239, 250), (250, 239, 240, 251), (251, 240, 241, 252), (252, 241, 232, 243), (253, 242, 244, 255), (255, 244, 245, 256), (256, 245, 246, 257), (257, 246, 247, 258), (258, 247, 248, 259), (259, 248, 249, 260), (260, 249, 250, 261), (261, 250, 251, 262), (262, 251, 252, 263), (263, 252, 243, 254), (264, 253, 255, 266), (266, 255, 256, 267), (267, 256, 257, 268), (268, 257, 258, 269), (269, 258, 259, 270), (270, 259, 260, 271), (271, 260, 261, 272), (272, 261, 262, 273), (273, 262, 263, 274), (274, 263, 254, 265), (165, 264, 266, 167), (167, 266, 267, 168), (168, 267, 268, 169), (169, 268, 269, 170), (170, 269, 270, 171), (171, 270, 271, 172), (172, 271, 272, 173), (173, 272, 273, 174), (174, 273, 274, 175), (175, 274, 265, 166), (297, 275, 277, 299), (299, 277, 278, 300), (300, 278, 279, 301), (301, 279, 280, 302), (302, 280, 281, 303), (303, 281, 282, 304), (304, 282, 283, 305), (305, 283, 284, 306), (306, 284, 285, 307), (307, 285, 276, 298), (308, 297, 299, 310), (310, 299, 300, 311), (311, 300, 301, 312), (312, 301, 302, 313), (313, 302, 303, 314), (314, 303, 304, 315), (315, 304, 305, 316), (316, 305, 306, 317), (317, 306, 307, 318), (318, 307, 298, 309), (319, 308, 310, 321), (321, 310, 311, 322), (322, 311, 312, 323), (323, 312, 313, 324), (324, 313, 314, 325), (325, 314, 315, 326), (326, 315, 316, 327), (327, 316, 317, 328), (328, 317, 318, 329), (329, 318, 309, 320), (330, 319, 321, 332), (332, 321, 322, 333), (333, 322, 323, 334), (334, 323, 324, 335), (335, 324, 325, 336), (336, 325, 326, 337), (337, 326, 327, 338), (338, 327, 328, 339), (339, 328, 329, 340), (340, 329, 320, 331), (341, 330, 332, 343), (343, 332, 333, 344), (344, 333, 334, 345), (345, 334, 335, 346), (346, 335, 336, 347), (347, 336, 337, 348), (348, 337, 338, 349), (349, 338, 339, 350), (350, 339, 340, 351), (351, 340, 331, 342), (352, 341, 343, 354), (354, 343, 344, 355), (355, 344, 345, 356), (356, 345, 346, 357), (357, 346, 347, 358), (358, 347, 348, 359), (359, 348, 349, 360), (360, 349, 350, 361), (361, 350, 351, 362), (362, 351, 342, 353), (363, 352, 354, 365), (365, 354, 355, 366), (366, 355, 356, 367), (367, 356, 357, 368), (368, 357, 358, 369), (369, 358, 359, 370), (370, 359, 360, 371), (371, 360, 361, 372), (372, 361, 362, 373), (373, 362, 353, 364), (374, 363, 365, 376), (376, 365, 366, 377), (377, 366, 367, 378), (378, 367, 368, 379), (379, 368, 369, 380), (380, 369, 370, 381), (381, 370, 371, 382), (382, 371, 372, 383), (383, 372, 373, 384), (384, 373, 364, 375), (385, 374, 376, 387), (387, 376, 377, 388), (388, 377, 378, 389), (389, 378, 379, 390), (390, 379, 380, 391), (391, 380, 381, 392), (392, 381, 382, 393), (393, 382, 383, 394), (394, 383, 384, 395), (395, 384, 375, 386), (286, 385, 387, 288), (288, 387, 388, 289), (289, 388, 389, 290), (290, 389, 390, 291), (291, 390, 391, 292), (292, 391, 392, 293), (293, 392, 393, 294), (294, 393, 394, 295), (295, 394, 395, 296), (296, 395, 386, 287), (33, 165, 167, 35), (35, 167, 168, 36), (36, 168, 169, 37), (37, 169, 170, 38), (38, 170, 171, 39), (39, 171, 172, 40), (40, 172, 173, 41), (41, 173, 174, 42), (42, 174, 175, 43), (43, 175, 166, 34), (275, 44, 46, 277), (277, 46, 47, 278), (278, 47, 48, 279), (279, 48, 49, 280), (280, 49, 50, 281), (281, 50, 51, 282), (282, 51, 52, 283), (283, 52, 53, 284), (284, 53, 54, 285), (285, 54, 45, 276), (287, 155, 164, 296), (296, 164, 163, 295), (295, 163, 162, 294), (294, 162, 161, 293), (293, 161, 160, 292), (292, 160, 159, 291), (291, 159, 158, 290), (290, 158, 157, 289), (289, 157, 156, 288), (288, 156, 154, 286), (10, 56, 34, 1), (397, 468, 396), (398, 468, 397), (399, 468, 398), (399, 467, 468), (399, 466, 467), (400, 466, 399), (400, 465, 466), (400, 464, 465), (401, 464, 400), (401, 463, 464), (401, 462, 463), (402, 462, 401), (402, 461, 462), (402, 460, 461), (403, 460, 402), (403, 459, 460), (404, 459, 403), (404, 458, 459), (404, 457, 458), (405, 457, 404), (445, 443, 444), (446, 443, 445), (447, 443, 446), (447, 442, 443), (448, 442, 447), (449, 442, 448), (405, 456, 457), (450, 442, 449), (450, 441, 442), (451, 441, 450), (452, 441, 451), (453, 441, 452), (453, 440, 441), (454, 440, 453), (455, 440, 454), (456, 440, 455), (456, 439, 440), (405, 439, 456), (406, 439, 405), (406, 438, 439), (406, 437, 438), (407, 478, 406), (478, 479, 406), (479, 437, 406), (479, 480, 437), (480, 481, 437), (481, 436, 437), (482, 436, 481), (483, 436, 482), (407, 477, 478), (407, 476, 477), (484, 436, 483), (484, 435, 436), (407, 475, 476), (407, 474, 475), (485, 435, 484), (407, 473, 474), (486, 435, 485), (407, 472, 473), (407, 471, 472), (487, 435, 486), (407, 470, 471), (408, 470, 407), (487, 434, 435), (408, 469, 470), (488, 434, 487), (408, 516, 469), (489, 434, 488), (490, 434, 489), (490, 433, 434), (408, 515, 516), (491, 433, 490), (409, 515, 408), (492, 433, 491), (492, 432, 433), (409, 514, 515), (493, 432, 492), (410, 514, 409), (494, 432, 493), (494, 431, 432), (410, 513, 514), (495, 431, 494), (410, 512, 513), (495, 430, 431), (411, 512, 410), (496, 430, 495), (497, 430, 496), (411, 511, 512), (497, 429, 430), (498, 429, 497), (412, 511, 411), (412, 510, 511), (499, 429, 498), (412, 509, 510), (499, 428, 429), (500, 428, 499), (413, 509, 412), (413, 508, 509), (501, 428, 500), (502, 428, 501), (413, 507, 508), (502, 427, 428), (503, 427, 502), (413, 506, 507), (504, 427, 503), (413, 505, 506), (505, 427, 504), (413, 427, 505), (414, 427, 413), (414, 426, 427), (415, 426, 414), (415, 425, 426), (416, 425, 415), (416, 424, 425), (417, 424, 416), (417, 423, 424), (418, 423, 417), (418, 422, 423), (419, 422, 418), (419, 421, 422), (420, 421, 419), (518, 517, 589), (519, 518, 589), (520, 519, 589), (520, 589, 588), (520, 588, 587), (521, 520, 587), (521, 587, 586), (521, 586, 585), (522, 521, 585), (522, 585, 584), (522, 584, 583), (523, 522, 583), (523, 583, 582), (523, 582, 581), (524, 523, 581), (524, 581, 580), (525, 524, 580), (525, 580, 579), (525, 579, 578), (526, 525, 578), (566, 565, 564), (567, 566, 564), (568, 567, 564), (568, 564, 563), (569, 568, 563), (570, 569, 563), (526, 578, 577), (571, 570, 563), (571, 563, 562), (572, 571, 562), (573, 572, 562), (574, 573, 562), (574, 562, 561), (575, 574, 561), (576, 575, 561), (577, 576, 561), (577, 561, 560), (526, 577, 560), (527, 526, 560), (527, 560, 559), (527, 559, 558), (528, 527, 599), (599, 527, 600), (600, 527, 558), (600, 558, 601), (601, 558, 602), (602, 558, 557), (603, 602, 557), (604, 603, 557), (528, 599, 598), (528, 598, 597), (605, 604, 557), (605, 557, 556), (528, 597, 596), (528, 596, 595), (606, 605, 556), (528, 595, 594), (607, 606, 556), (528, 594, 593), (528, 593, 592), (608, 607, 556), (528, 592, 591), (529, 528, 591), (608, 556, 555), (529, 591, 590), (609, 608, 555), (529, 590, 637), (610, 609, 555), (611, 610, 555), (611, 555, 554), (529, 637, 636), (612, 611, 554), (530, 529, 636), (613, 612, 554), (613, 554, 553), (530, 636, 635), (614, 613, 553), (531, 530, 635), (615, 614, 553), (615, 553, 552), (531, 635, 634), (616, 615, 552), (531, 634, 633), (616, 552, 551), (532, 531, 633), (617, 616, 551), (618, 617, 551), (532, 633, 632), (618, 551, 550), (619, 618, 550), (533, 532, 632), (533, 632, 631), (620, 619, 550), (533, 631, 630), (620, 550, 549), (621, 620, 549), (534, 533, 630), (534, 630, 629), (622, 621, 549), (623, 622, 549), (534, 629, 628), (623, 549, 548), (624, 623, 548), (534, 628, 627), (625, 624, 548), (534, 627, 626), (626, 625, 548), (534, 626, 548), (535, 534, 548), (535, 548, 547), (536, 535, 547), (536, 547, 546), (537, 536, 546), (537, 546, 545), (538, 537, 545), (538, 545, 544), (539, 538, 544), (539, 544, 543), (540, 539, 543), (540, 543, 542), (541, 540, 542), (448, 447, 568, 569), (421, 420, 541, 542), (425, 424, 545, 546), (396, 468, 589, 517), (473, 472, 593, 594), (456, 455, 576, 577), (437, 436, 557, 558), (480, 479, 600, 601), (514, 513, 634, 635), (441, 440, 561, 562), (465, 464, 585, 586), (494, 493, 614, 615), (405, 404, 525, 526), (460, 459, 580, 581), (409, 408, 529, 530), (433, 432, 553, 554), (476, 475, 596, 597), (420, 419, 540, 541), (461, 460, 581, 582), (401, 400, 521, 522), (484, 483, 604, 605), (416, 415, 536, 537), (510, 509, 630, 631), (429, 428, 549, 550), (488, 487, 608, 609), (507, 506, 627, 628), (449, 448, 569, 570), (424, 423, 544, 545), (503, 502, 623, 624), (397, 396, 517, 518), (499, 498, 619, 620), (468, 467, 588, 589), (438, 437, 558, 559), (472, 471, 592, 593), (445, 444, 565, 566), (428, 427, 548, 549), (483, 482, 603, 604), (442, 441, 562, 563), (408, 407, 528, 529), (479, 478, 599, 600), (453, 452, 573, 574), (464, 463, 584, 585), (515, 514, 635, 636), (434, 433, 554, 555), (457, 456, 577, 578), (495, 494, 615, 616), (487, 486, 607, 608), (412, 411, 532, 533), (419, 418, 539, 540), (430, 429, 550, 551), (415, 414, 535, 536), (404, 403, 524, 525), (491, 490, 611, 612), (450, 449, 570, 571), (500, 499, 620, 621), (511, 510, 631, 632), (400, 399, 520, 521), (471, 470, 591, 592), (423, 422, 543, 544), (504, 503, 624, 625), (446, 445, 566, 567), (496, 495, 616, 617), (482, 481, 602, 603), (439, 438, 559, 560), (475, 474, 595, 596), (427, 426, 547, 548), (454, 453, 574, 575), (407, 406, 527, 528), (458, 457, 578, 579), (467, 466, 587, 588), (492, 491, 612, 613), (443, 442, 563, 564), (463, 462, 583, 584), (512, 511, 632, 633), (418, 417, 538, 539), (411, 410, 531, 532), (435, 434, 555, 556), (478, 477, 598, 599), (431, 430, 551, 552), (490, 489, 610, 611), (508, 507, 628, 629), (403, 402, 523, 524), (486, 485, 606, 607), (414, 413, 534, 535), (501, 500, 621, 622), (399, 398, 519, 520), (505, 504, 625, 626), (516, 515, 636, 637), (469, 516, 637, 590), (451, 450, 571, 572), (422, 421, 542, 543), (474, 473, 594, 595), (447, 446, 567, 568), (426, 425, 546, 547), (497, 496, 617, 618), (440, 439, 560, 561), (470, 469, 590, 591), (455, 454, 575, 576), (466, 465, 586, 587), (481, 480, 601, 602), (493, 492, 613, 614), (406, 405, 526, 527), (444, 443, 564, 565), (513, 512, 633, 634), (410, 409, 530, 531), (459, 458, 579, 580), (436, 435, 556, 557), (477, 476, 597, 598), (417, 416, 537, 538), (402, 401, 522, 523), (432, 431, 552, 553), (462, 461, 582, 583), (509, 508, 629, 630), (485, 484, 605, 606), (506, 505, 626, 627), (489, 488, 609, 610), (502, 501, 622, 623), (413, 412, 533, 534), (398, 397, 518, 519), (452, 451, 572, 573), (498, 497, 618, 619), (773, 771, 772), (774, 771, 773), (775, 771, 774), (775, 770, 771), (776, 770, 775), (777, 770, 776), (778, 770, 777), (778, 769, 770), (779, 769, 778), (780, 769, 779), (781, 769, 780), (781, 768, 769), (782, 768, 781), (783, 768, 782), (783, 767, 768), (784, 767, 783), (638, 639, 784), (639, 640, 784), (640, 641, 784), (641, 642, 784), (642, 767, 784), (642, 643, 767), (643, 644, 767), (644, 766, 767), (644, 645, 766), (645, 646, 766), (646, 765, 766), (646, 647, 765), (647, 648, 765), (648, 649, 765), (649, 764, 765), (649, 650, 764), (650, 651, 764), (651, 763, 764), (652, 763, 651), (653, 763, 652), (654, 763, 653), (654, 762, 763), (655, 762, 654), (656, 762, 655), (657, 762, 656), (657, 761, 762), (658, 761, 657), (659, 761, 658), (659, 760, 761), (660, 760, 659), (661, 760, 660), (661, 759, 760), (662, 759, 661), (663, 759, 662), (663, 758, 759), (664, 758, 663), (664, 757, 758), (665, 757, 664), (665, 756, 757), (666, 756, 665), (666, 755, 756), (667, 755, 666), (667, 754, 755), (668, 754, 667), (669, 754, 668), (669, 753, 754), (670, 753, 669), (670, 752, 753), (671, 752, 670), (672, 752, 671), (673, 752, 672), (673, 751, 752), (674, 751, 673), (675, 751, 674), (675, 750, 751), (675, 749, 750), (675, 748, 749), (675, 747, 748), (675, 746, 747), (675, 745, 746), (675, 744, 745), (675, 743, 744), (675, 676, 743), (676, 742, 743), (677, 742, 676), (678, 742, 677), (679, 742, 678), (679, 741, 742), (680, 741, 679), (681, 741, 680), (681, 740, 741), (682, 740, 681), (682, 739, 740), (683, 739, 682), (684, 739, 683), (684, 738, 739), (685, 738, 684), (685, 737, 738), (686, 737, 685), (686, 736, 737), (687, 736, 686), (687, 735, 736), (688, 735, 687), (689, 735, 688), (689, 734, 735), (690, 734, 689), (691, 734, 690), (691, 733, 734), (712, 710, 711), (692, 733, 691), (712, 709, 710), (693, 733, 692), (712, 708, 709), (693, 732, 733), (694, 732, 693), (712, 707, 708), (712, 706, 707), (695, 732, 694), (712, 705, 706), (696, 732, 695), (712, 704, 705), (712, 703, 704), (697, 732, 696), (697, 731, 732), (712, 702, 703), (698, 731, 697), (712, 701, 702), (712, 700, 701), (699, 731, 698), (712, 699, 700), (712, 731, 699), (712, 730, 731), (712, 729, 730), (712, 728, 729), (713, 728, 712), (714, 728, 713), (715, 728, 714), (715, 727, 728), (716, 727, 715), (717, 727, 716), (717, 726, 727), (718, 726, 717), (719, 726, 718), (720, 726, 719), (720, 725, 726), (721, 725, 720), (722, 725, 721), (722, 724, 725), (723, 724, 722), (920, 919, 918), (921, 920, 918), (922, 921, 918), (922, 918, 917), (923, 922, 917), (924, 923, 917), (925, 924, 917), (925, 917, 916), (926, 925, 916), (927, 926, 916), (928, 927, 916), (928, 916, 915), (929, 928, 915), (930, 929, 915), (930, 915, 914), (931, 930, 914), (785, 931, 786), (786, 931, 787), (787, 931, 788), (788, 931, 789), (789, 931, 914), (789, 914, 790), (790, 914, 791), (791, 914, 913), (791, 913, 792), (792, 913, 793), (793, 913, 912), (793, 912, 794), (794, 912, 795), (795, 912, 796), (796, 912, 911), (796, 911, 797), (797, 911, 798), (798, 911, 910), (799, 798, 910), (800, 799, 910), (801, 800, 910), (801, 910, 909), (802, 801, 909), (803, 802, 909), (804, 803, 909), (804, 909, 908), (805, 804, 908), (806, 805, 908), (806, 908, 907), (807, 806, 907), (808, 807, 907), (808, 907, 906), (809, 808, 906), (810, 809, 906), (810, 906, 905), (811, 810, 905), (811, 905, 904), (812, 811, 904), (812, 904, 903), (813, 812, 903), (813, 903, 902), (814, 813, 902), (814, 902, 901), (815, 814, 901), (816, 815, 901), (816, 901, 900), (817, 816, 900), (817, 900, 899), (818, 817, 899), (819, 818, 899), (820, 819, 899), (820, 899, 898), (821, 820, 898), (822, 821, 898), (822, 898, 897), (822, 897, 896), (822, 896, 895), (822, 895, 894), (822, 894, 893), (822, 893, 892), (822, 892, 891), (822, 891, 890), (822, 890, 823), (823, 890, 889), (824, 823, 889), (825, 824, 889), (826, 825, 889), (826, 889, 888), (827, 826, 888), (828, 827, 888), (828, 888, 887), (829, 828, 887), (829, 887, 886), (830, 829, 886), (831, 830, 886), (831, 886, 885), (832, 831, 885), (832, 885, 884), (833, 832, 884), (833, 884, 883), (834, 833, 883), (834, 883, 882), (835, 834, 882), (836, 835, 882), (836, 882, 881), (837, 836, 881), (838, 837, 881), (838, 881, 880), (859, 858, 857), (839, 838, 880), (859, 857, 856), (840, 839, 880), (859, 856, 855), (840, 880, 879), (841, 840, 879), (859, 855, 854), (859, 854, 853), (842, 841, 879), (859, 853, 852), (843, 842, 879), (859, 852, 851), (859, 851, 850), (844, 843, 879), (844, 879, 878), (859, 850, 849), (845, 844, 878), (859, 849, 848), (859, 848, 847), (846, 845, 878), (859, 847, 846), (859, 846, 878), (859, 878, 877), (859, 877, 876), (859, 876, 875), (860, 859, 875), (861, 860, 875), (862, 861, 875), (862, 875, 874), (863, 862, 874), (864, 863, 874), (864, 874, 873), (865, 864, 873), (866, 865, 873), (867, 866, 873), (867, 873, 872), (868, 867, 872), (869, 868, 872), (869, 872, 871), (870, 869, 871), (690, 689, 836, 837), (663, 662, 809, 810), (711, 710, 857, 858), (667, 666, 813, 814), (715, 714, 861, 862), (698, 697, 844, 845), (782, 781, 928, 929), (722, 721, 868, 869), (679, 678, 825, 826), (756, 755, 902, 903), (683, 682, 829, 830), (767, 766, 913, 914), (707, 706, 853, 854), (736, 735, 882, 883), (647, 646, 793, 794), (702, 701, 848, 849), (651, 650, 797, 798), (778, 777, 924, 925), (718, 717, 864, 865), (675, 674, 821, 822), (703, 702, 849, 850), (662, 661, 808, 809), (643, 642, 789, 790), (726, 725, 872, 873), (658, 657, 804, 805), (752, 751, 898, 899), (774, 773, 920, 921), (730, 729, 876, 877), (671, 670, 817, 818), (749, 748, 895, 896), (764, 763, 910, 911), (691, 690, 837, 838), (745, 744, 891, 892), (666, 665, 812, 813), (760, 759, 906, 907), (639, 638, 785, 786), (741, 740, 887, 888), (710, 709, 856, 857), (680, 679, 826, 827), (714, 713, 860, 861), (687, 686, 833, 834), (670, 669, 816, 817), (781, 780, 927, 928), (725, 724, 871, 872), (684, 683, 830, 831), (766, 765, 912, 913), (650, 649, 796, 797), (721, 720, 867, 868), (706, 705, 852, 853), (695, 694, 841, 842), (757, 756, 903, 904), (676, 675, 822, 823), (770, 769, 916, 917), (699, 698, 845, 846), (737, 736, 883, 884), (777, 776, 923, 924), (729, 728, 875, 876), (654, 653, 800, 801), (661, 660, 807, 808), (672, 671, 818, 819), (657, 656, 803, 804), (646, 645, 792, 793), (773, 772, 919, 920), (733, 732, 879, 880), (692, 691, 838, 839), (742, 741, 888, 889), (753, 752, 899, 900), (642, 641, 788, 789), (713, 712, 859, 860), (746, 745, 892, 893), (665, 664, 811, 812), (765, 764, 911, 912), (761, 760, 907, 908), (688, 687, 834, 835), (738, 737, 884, 885), (724, 723, 870, 871), (681, 680, 827, 828), (717, 716, 863, 864), (669, 668, 815, 816), (784, 783, 930, 931), (638, 784, 931, 785), (696, 695, 842, 843), (649, 648, 795, 796), (700, 699, 846, 847), (709, 708, 855, 856), (734, 733, 880, 881), (685, 684, 831, 832), (769, 768, 915, 916), (705, 704, 851, 852), (754, 753, 900, 901), (660, 659, 806, 807), (653, 652, 799, 800), (720, 719, 866, 867), (677, 676, 823, 824), (780, 779, 926, 927), (732, 731, 878, 879), (673, 672, 819, 820), (750, 749, 896, 897), (645, 644, 791, 792), (776, 775, 922, 923), (728, 727, 874, 875), (743, 742, 889, 890), (656, 655, 802, 803), (641, 640, 787, 788), (772, 771, 918, 919), (747, 746, 893, 894), (758, 757, 904, 905), (693, 692, 839, 840), (664, 663, 810, 811), (762, 761, 908, 909), (716, 715, 862, 863), (689, 688, 835, 836), (739, 738, 885, 886), (668, 667, 814, 815), (682, 681, 828, 829), (712, 711, 858, 859), (697, 696, 843, 844), (708, 707, 854, 855), (783, 782, 929, 930), (723, 722, 869, 870), (768, 767, 914, 915), (735, 734, 881, 882), (648, 647, 794, 795), (686, 685, 832, 833), (755, 754, 901, 902), (652, 651, 798, 799), (701, 700, 847, 848), (719, 718, 865, 866), (678, 677, 824, 825), (659, 658, 805, 806), (644, 643, 790, 791), (674, 673, 820, 821), (704, 703, 850, 851), (751, 750, 897, 898), (779, 778, 925, 926), (727, 726, 873, 874), (748, 747, 894, 895), (775, 774, 921, 922), (731, 730, 877, 878), (744, 743, 890, 891), (655, 654, 801, 802), (759, 758, 905, 906), (640, 639, 786, 787), (771, 770, 917, 918), (694, 693, 840, 841), (740, 739, 886, 887), (763, 762, 909, 910)])
me_cylinder.polygons.foreach_set('material_index', [0, 0, 0, 0, 0, 0, 0, 0, 0, 0, 0, 0, 0, 0, 0, 0, 0, 0, 0, 0, 0, 0, 0, 0, 0, 0, 0, 0, 0, 0, 0, 0, 0, 0, 0, 0, 0, 0, 0, 0, 0, 0, 0, 0, 0, 0, 0, 0, 0, 0, 0, 0, 0, 0, 0, 0, 0, 0, 0, 0, 0, 0, 0, 0, 0, 0, 0, 0, 0, 0, 0, 0, 0, 0, 0, 0, 0, 0, 0, 0, 0, 0, 0, 0, 0, 0, 0, 0, 0, 0, 0, 0, 0, 0, 0, 0, 0, 0, 0, 0, 0, 0, 0, 0, 0, 0, 0, 0, 0, 0, 0, 0, 0, 0, 0, 0, 0, 0, 0, 0, 0, 0, 0, 0, 0, 0, 0, 0, 0, 0, 0, 0, 0, 0, 0, 0, 0, 0, 0, 0, 0, 0, 0, 0, 0, 0, 0, 0, 0, 0, 0, 0, 0, 0, 0, 0, 0, 0, 0, 0, 0, 0, 0, 0, 0, 0, 0, 0, 0, 0, 0, 0, 0, 0, 0, 0, 0, 0, 0, 0, 0, 0, 0, 0, 0, 0, 0, 0, 0, 0, 0, 0, 0, 0, 0, 0, 0, 0, 0, 0, 0, 0, 0, 0, 0, 0, 0, 0, 0, 0, 0, 0, 0, 0, 0, 0, 0, 0, 0, 0, 0, 0, 0, 0, 0, 0, 0, 0, 0, 0, 0, 0, 0, 0, 0, 0, 0, 0, 0, 0, 0, 0, 0, 0, 0, 0, 0, 0, 0, 0, 0, 0, 0, 0, 0, 0, 0, 0, 0, 0, 0, 0, 0, 0, 0, 0, 0, 0, 0, 0, 0, 0, 0, 0, 0, 0, 0, 0, 0, 0, 0, 0, 0, 0, 0, 0, 0, 0, 0, 0, 0, 0, 0, 0, 0, 0, 0, 0, 0, 0, 0, 0, 0, 0, 0, 0, 0, 0, 0, 0, 0, 0, 0, 0, 0, 0, 0, 0, 0, 0, 0, 0, 0, 0, 0, 0, 0, 0, 0, 0, 0, 0, 0, 0, 0, 0, 0, 0, 0, 0, 0, 0, 0, 0, 0, 0, 0, 0, 0, 0, 0, 0, 0, 0, 0, 0, 0, 0, 0, 0, 0, 0, 0, 0, 0, 1, 1, 1, 1, 1, 1, 1, 1, 1, 1, 1, 1, 1, 1, 1, 1, 1, 1, 1, 1, 1, 1, 1, 1, 1, 1, 1, 1, 1, 1, 1, 1, 1, 1, 1, 1, 1, 1, 1, 1, 1, 1, 1, 1, 1, 1, 1, 1, 1, 1, 1, 1, 1, 1, 1, 1, 1, 1, 1, 1, 1, 1, 1, 1, 1, 1, 1, 1, 1, 1, 1, 1, 1, 1, 1, 1, 1, 1, 1, 1, 1, 1, 1, 1, 1, 1, 1, 1, 1, 1, 1, 1, 1, 1, 1, 1, 1, 1, 1, 1, 1, 1, 1, 1, 1, 1, 1, 1, 1, 1, 1, 1, 1, 1, 1, 1, 1, 1, 1, 1, 1, 1, 1, 1, 1, 1, 1, 1, 1, 1, 1, 1, 1, 1, 1, 1, 1, 1, 1, 1, 1, 1, 1, 1, 1, 1, 1, 1, 1, 1, 1, 1, 1, 1, 1, 1, 1, 1, 1, 1, 1, 1, 1, 1, 1, 1, 1, 1, 1, 1, 1, 1, 1, 1, 1, 1, 1, 1, 1, 1, 1, 1, 1, 1, 1, 1, 1, 1, 1, 1, 1, 1, 1, 1, 1, 1, 1, 1, 1, 1, 1, 1, 1, 1, 1, 1, 1, 1, 1, 1, 1, 1, 1, 1, 1, 1, 1, 1, 1, 1, 1, 1, 1, 1, 1, 1, 1, 1, 1, 1, 1, 1, 1, 1, 1, 1, 1, 1, 1, 1, 1, 1, 1, 1, 1, 1, 1, 1, 1, 1, 1, 1, 1, 1, 1, 1, 1, 1, 1, 1, 1, 1, 1, 1, 1, 1, 1, 1, 1, 1, 1, 1, 1, 1, 1, 1, 1, 1, 1, 1, 1, 1, 1, 1, 1, 1, 1, 1, 1, 1, 1, 1, 1, 1, 1, 1, 1, 1, 1, 1, 1, 1, 1, 1, 1, 1, 1, 1, 1, 1, 1, 1, 1, 1, 1, 1, 1, 1, 1, 1, 1, 1, 1, 1, 1, 1, 1, 1, 1, 1, 1, 1, 1, 1, 1, 1, 1, 1, 1, 1, 1, 1, 1, 1, 1, 1, 1, 1, 1, 1, 1, 1, 1, 1, 1, 1, 1, 1, 1, 1, 1, 1, 1, 2, 2, 2, 2, 2, 2, 2, 2, 2, 2, 2, 2, 2, 2, 2, 2, 2, 2, 2, 2, 2, 2, 2, 2, 2, 2, 2, 2, 2, 2, 2, 2, 2, 2, 2, 2, 2, 2, 2, 2, 2, 2, 2, 2, 2, 2, 2, 2, 2, 2, 2, 2, 2, 2, 2, 2, 2, 2, 2, 2, 2, 2, 2, 2, 2, 2, 2, 2, 2, 2, 2, 2, 2, 2, 2, 2, 2, 2, 2, 2, 2, 2, 2, 2, 2, 2, 2, 2, 2, 2, 2, 2, 2, 2, 2, 2, 2, 2, 2, 2, 2, 2, 2, 2, 2, 2, 2, 2, 2, 2, 2, 2, 2, 2, 2, 2, 2, 2, 2, 2, 2, 2, 2, 2, 2, 2, 2, 2, 2, 2, 2, 2, 2, 2, 2, 2, 2, 2, 2, 2, 2, 2, 2, 2, 2, 2, 2, 2, 2, 2, 2, 2, 2, 2, 2, 2, 2, 2, 2, 2, 2, 2, 2, 2, 2, 2, 2, 2, 2, 2, 2, 2, 2, 2, 2, 2, 2, 2, 2, 2, 2, 2, 2, 2, 2, 2, 2, 2, 2, 2, 2, 2, 2, 2, 2, 2, 2, 2, 2, 2, 2, 2, 2, 2, 2, 2, 2, 2, 2, 2, 2, 2, 2, 2, 2, 2, 2, 2, 2, 2, 2, 2, 2, 2, 2, 2, 2, 2, 2, 2, 2, 2, 2, 2, 2, 2, 2, 2, 2, 2, 2, 2, 2, 2, 2, 2, 2, 2, 2, 2, 2, 2, 2, 2, 2, 2, 2, 2, 2, 2, 2, 2, 2, 2, 2, 2, 2, 2, 2, 2, 2, 2, 2, 2, 2, 2, 2, 2, 2, 2, 2, 2, 2, 2, 2, 2, 2, 2, 2, 2, 2, 2, 2, 2, 2, 2, 2, 2, 2, 2, 2, 2, 2, 2, 2, 2, 2, 2, 2, 2, 2, 2, 2, 2, 2, 2, 2, 2, 2, 2, 2, 2, 2, 2, 2, 2, 2, 2, 2, 2, 2, 2, 2, 2, 2, 2, 2, 2, 2, 2, 2, 2, 2, 2, 2, 2, 2, 2, 2, 2, 2, 2, 2, 2, 2, 2, 2, 2, 2, 2, 2, 2, 2, 2, 2, 2, 2, 2, 2, 2, 2, 2, 2, 2, 2, 2, 2, 2, 2, 2, 2, 2, 2, 2, 2, 2, 2, 2, 2, 2, 2, 2, 2, 2, 2, 2, 2, 2, 2, 2, 2, 2, 2, 2, 2, 2, 2, 2, 2, 2, 2, 2, 2, 2, 2, 2, 2, 2, 2, 2, 2, 2, 2, 2, 2, 2, 2, 2, 2, 2, 2, 2, 2, 2, 2, 2, 2])
me_cylinder.materials.append(mat_material_001)
me_cylinder.materials.append(mat_material_005)
me_cylinder.materials.append(mat_material_006)
me_cylinder.use_remesh_preserve_volume = False
me_cylinder.use_remesh_preserve_attributes = False
me_cylinder.use_mirror_vertex_groups = False
me_cylinder.update()

# ---- objects
ob_cylinder = bpy.data.objects.new('Cylinder', me_cylinder)

# ---- transforms, parenting, visibility, modifiers, constraints
ob_cylinder.location = (0.0, 0.0, -0.4)
ob_cylinder.scale = (1.25, 1.25, 0.4)
ob_cylinder.lineart.crease_threshold = 0.0

# ---- collection membership
col_collection_1.objects.link(ob_cylinder)

# ---- scene / render settings (as saved in the file)
scene.frame_start = 1; scene.frame_end = 250; scene.frame_set(1)
scene.render.engine = 'CYCLES'
scene.render.resolution_percentage = 50
scene.render.dither_intensity = 0.0
scene.cycles.use_denoising = False
scene.cycles.samples = 128
scene.cycles.sampling_pattern = 'TABULATED_SOBOL'
scene.cycles.use_adaptive_sampling = False
scene.cycles.use_light_tree = False
scene.cycles.blur_glossy = 0.0
scene.cycles.sample_clamp_indirect = 0.0
scene.view_settings.view_transform = 'Standard'
bpy.context.view_layer.update()

# ---- added for rendering (the .blend has no active camera and no usable light): camera, sun
cam_auto = bpy.data.cameras.new('AutoCamera')
cam_auto.lens = 50.0
cam_auto.sensor_width = 36.0
cam_auto.clip_end = 1000.0
ob_auto_camera = bpy.data.objects.new('AutoCamera', cam_auto)
scene.collection.objects.link(ob_auto_camera)
ob_auto_camera.location = (2.55493, -2.81683, 1.65395)
ob_auto_camera.rotation_euler = (1.09748, -7.21219e-08, 0.694738)
scene.camera = ob_auto_camera
light_auto_sun = bpy.data.lights.new('AutoSun', 'SUN')
light_auto_sun.energy = 3.0
light_auto_sun.angle = 0.0523599
ob_auto_sun = bpy.data.objects.new('AutoSun', light_auto_sun)
scene.collection.objects.link(ob_auto_sun)
ob_auto_sun.rotation_euler = (0.872665, 0.174533, 0.523599)
bpy.context.view_layer.update()
